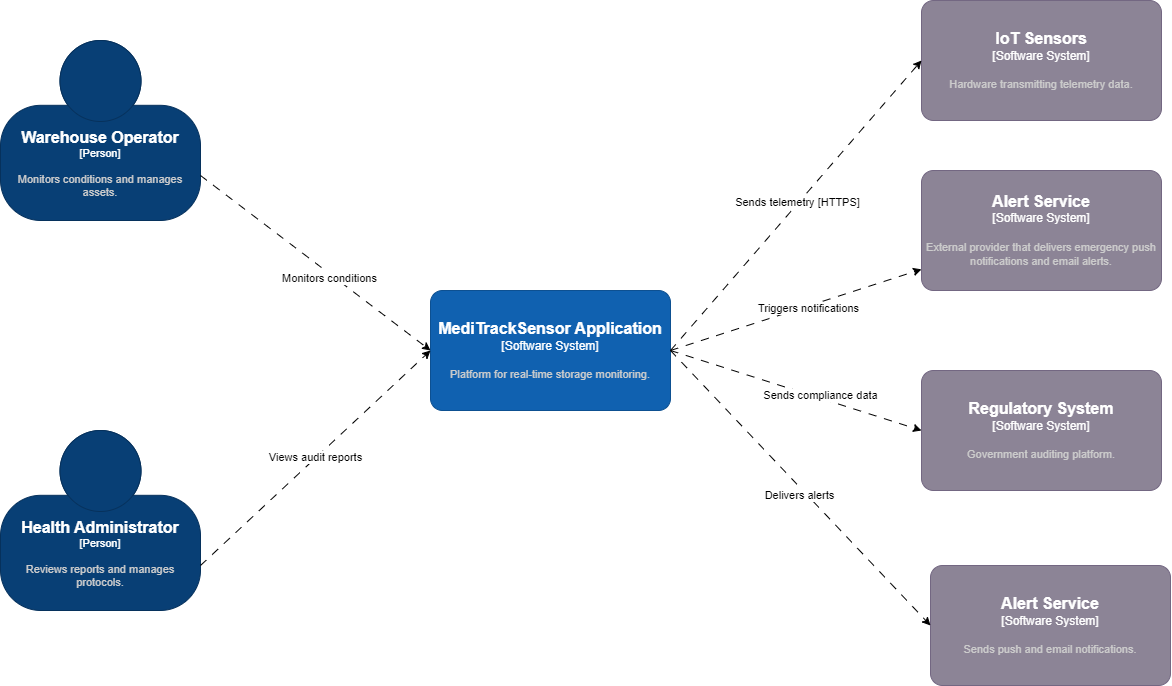

The diagram above was exported from draw.io. Its source (the exported page's mxGraphModel, read from the mxfile embedded in the PNG):
<mxGraphModel dx="2575" dy="1318" grid="1" gridSize="10" guides="1" tooltips="1" connect="1" arrows="1" fold="1" page="1" pageScale="1" pageWidth="827" pageHeight="1169" math="0" shadow="0">
  <root>
    <mxCell id="0" />
    <mxCell id="1" parent="0" />
    <object placeholders="1" c4Name="Warehouse Operator" c4Type="Person" c4Description="Monitors conditions and manages assets." label="&lt;font style=&quot;font-size: 16px&quot;&gt;&lt;b&gt;%c4Name%&lt;/b&gt;&lt;/font&gt;&lt;div&gt;[%c4Type%]&lt;/div&gt;&lt;br&gt;&lt;div&gt;&lt;font style=&quot;font-size: 11px&quot;&gt;&lt;font color=&quot;#cccccc&quot;&gt;%c4Description%&lt;/font&gt;&lt;/div&gt;" id="14g0PXFiNuXwEB3tVSA1-1">
      <mxCell parent="1" style="html=1;fontSize=11;dashed=0;whiteSpace=wrap;fillColor=#083F75;strokeColor=#06315C;fontColor=#ffffff;shape=mxgraph.c4.person2;align=center;metaEdit=1;points=[[0.5,0,0],[1,0.5,0],[1,0.75,0],[0.75,1,0],[0.5,1,0],[0.25,1,0],[0,0.75,0],[0,0.5,0]];resizable=0;" vertex="1">
        <mxGeometry height="180" width="200" x="80" y="60" as="geometry" />
      </mxCell>
    </object>
    <object placeholders="1" c4Name="Health Administrator" c4Type="Person" c4Description="Reviews reports and manages protocols." label="&lt;font style=&quot;font-size: 16px&quot;&gt;&lt;b&gt;%c4Name%&lt;/b&gt;&lt;/font&gt;&lt;div&gt;[%c4Type%]&lt;/div&gt;&lt;br&gt;&lt;div&gt;&lt;font style=&quot;font-size: 11px&quot;&gt;&lt;font color=&quot;#cccccc&quot;&gt;%c4Description%&lt;/font&gt;&lt;/div&gt;" id="14g0PXFiNuXwEB3tVSA1-2">
      <mxCell parent="1" style="html=1;fontSize=11;dashed=0;whiteSpace=wrap;fillColor=#083F75;strokeColor=#06315C;fontColor=#ffffff;shape=mxgraph.c4.person2;align=center;metaEdit=1;points=[[0.5,0,0],[1,0.5,0],[1,0.75,0],[0.75,1,0],[0.5,1,0],[0.25,1,0],[0,0.75,0],[0,0.5,0]];resizable=0;" vertex="1">
        <mxGeometry height="180" width="200" x="80" y="450" as="geometry" />
      </mxCell>
    </object>
    <mxCell id="14g0PXFiNuXwEB3tVSA1-10" edge="1" parent="1" source="14g0PXFiNuXwEB3tVSA1-3" style="rounded=0;orthogonalLoop=1;jettySize=auto;html=1;exitX=1;exitY=0.5;exitDx=0;exitDy=0;exitPerimeter=0;dashed=1;dashPattern=8 8;" target="14g0PXFiNuXwEB3tVSA1-5">
      <mxGeometry relative="1" as="geometry" />
    </mxCell>
    <mxCell id="14g0PXFiNuXwEB3tVSA1-15" connectable="0" parent="14g0PXFiNuXwEB3tVSA1-10" style="edgeLabel;html=1;align=center;verticalAlign=middle;resizable=0;points=[];" value="Triggers notifications" vertex="1">
      <mxGeometry relative="1" x="0.0879" y="-1" as="geometry">
        <mxPoint x="1" as="offset" />
      </mxGeometry>
    </mxCell>
    <object placeholders="1" c4Name="MediTrackSensor Application" c4Type="Software System" c4Description="Platform for real-time storage monitoring." label="&lt;font style=&quot;font-size: 16px&quot;&gt;&lt;b&gt;%c4Name%&lt;/b&gt;&lt;/font&gt;&lt;div&gt;[%c4Type%]&lt;/div&gt;&lt;br&gt;&lt;div&gt;&lt;font style=&quot;font-size: 11px&quot;&gt;&lt;font color=&quot;#cccccc&quot;&gt;%c4Description%&lt;/font&gt;&lt;/div&gt;" id="14g0PXFiNuXwEB3tVSA1-3">
      <mxCell parent="1" style="rounded=1;whiteSpace=wrap;html=1;labelBackgroundColor=none;fillColor=#1061B0;fontColor=#ffffff;align=center;arcSize=10;strokeColor=#0D5091;metaEdit=1;resizable=0;points=[[0.25,0,0],[0.5,0,0],[0.75,0,0],[1,0.25,0],[1,0.5,0],[1,0.75,0],[0.75,1,0],[0.5,1,0],[0.25,1,0],[0,0.75,0],[0,0.5,0],[0,0.25,0]];" vertex="1">
        <mxGeometry height="120" width="240" x="510" y="310" as="geometry" />
      </mxCell>
    </object>
    <object placeholders="1" c4Name="IoT Sensors" c4Type="Software System" c4Description="Hardware transmitting telemetry data." label="&lt;font style=&quot;font-size: 16px&quot;&gt;&lt;b&gt;%c4Name%&lt;/b&gt;&lt;/font&gt;&lt;div&gt;[%c4Type%]&lt;/div&gt;&lt;br&gt;&lt;div&gt;&lt;font style=&quot;font-size: 11px&quot;&gt;&lt;font color=&quot;#cccccc&quot;&gt;%c4Description%&lt;/font&gt;&lt;/div&gt;" id="14g0PXFiNuXwEB3tVSA1-4">
      <mxCell parent="1" style="rounded=1;whiteSpace=wrap;html=1;labelBackgroundColor=none;fillColor=#8C8496;fontColor=#ffffff;align=center;arcSize=10;strokeColor=#736782;metaEdit=1;resizable=0;points=[[0.25,0,0],[0.5,0,0],[0.75,0,0],[1,0.25,0],[1,0.5,0],[1,0.75,0],[0.75,1,0],[0.5,1,0],[0.25,1,0],[0,0.75,0],[0,0.5,0],[0,0.25,0]];" vertex="1">
        <mxGeometry height="120" width="240" x="1001" y="20" as="geometry" />
      </mxCell>
    </object>
    <object placeholders="1" c4Name="Alert Service" c4Type="Software System" c4Description="External provider that delivers emergency push notifications and email alerts." label="&lt;font style=&quot;font-size: 16px&quot;&gt;&lt;b&gt;%c4Name%&lt;/b&gt;&lt;/font&gt;&lt;div&gt;[%c4Type%]&lt;/div&gt;&lt;br&gt;&lt;div&gt;&lt;font style=&quot;font-size: 11px&quot;&gt;&lt;font color=&quot;#cccccc&quot;&gt;%c4Description%&lt;/font&gt;&lt;/div&gt;" id="14g0PXFiNuXwEB3tVSA1-5">
      <mxCell parent="1" style="rounded=1;whiteSpace=wrap;html=1;labelBackgroundColor=none;fillColor=#8C8496;fontColor=#ffffff;align=center;arcSize=10;strokeColor=#736782;metaEdit=1;resizable=0;points=[[0.25,0,0],[0.5,0,0],[0.75,0,0],[1,0.25,0],[1,0.5,0],[1,0.75,0],[0.75,1,0],[0.5,1,0],[0.25,1,0],[0,0.75,0],[0,0.5,0],[0,0.25,0]];" vertex="1">
        <mxGeometry height="120" width="240" x="1001" y="190" as="geometry" />
      </mxCell>
    </object>
    <object placeholders="1" c4Name="Regulatory System" c4Type="Software System" c4Description="Government auditing platform." label="&lt;font style=&quot;font-size: 16px&quot;&gt;&lt;b&gt;%c4Name%&lt;/b&gt;&lt;/font&gt;&lt;div&gt;[%c4Type%]&lt;/div&gt;&lt;br&gt;&lt;div&gt;&lt;font style=&quot;font-size: 11px&quot;&gt;&lt;font color=&quot;#cccccc&quot;&gt;%c4Description%&lt;/font&gt;&lt;/div&gt;" id="14g0PXFiNuXwEB3tVSA1-6">
      <mxCell parent="1" style="rounded=1;whiteSpace=wrap;html=1;labelBackgroundColor=none;fillColor=#8C8496;fontColor=#ffffff;align=center;arcSize=10;strokeColor=#736782;metaEdit=1;resizable=0;points=[[0.25,0,0],[0.5,0,0],[0.75,0,0],[1,0.25,0],[1,0.5,0],[1,0.75,0],[0.75,1,0],[0.5,1,0],[0.25,1,0],[0,0.75,0],[0,0.5,0],[0,0.25,0]];" vertex="1">
        <mxGeometry height="120" width="240" x="1001" y="390" as="geometry" />
      </mxCell>
    </object>
    <mxCell id="14g0PXFiNuXwEB3tVSA1-7" edge="1" parent="1" source="14g0PXFiNuXwEB3tVSA1-1" style="rounded=0;orthogonalLoop=1;jettySize=auto;html=1;exitX=1;exitY=0.75;exitDx=0;exitDy=0;exitPerimeter=0;entryX=0;entryY=0.5;entryDx=0;entryDy=0;entryPerimeter=0;dashed=1;dashPattern=8 8;" target="14g0PXFiNuXwEB3tVSA1-3">
      <mxGeometry relative="1" as="geometry" />
    </mxCell>
    <mxCell id="14g0PXFiNuXwEB3tVSA1-12" connectable="0" parent="14g0PXFiNuXwEB3tVSA1-7" style="edgeLabel;html=1;align=center;verticalAlign=middle;resizable=0;points=[];" value="Monitors conditions" vertex="1">
      <mxGeometry relative="1" x="0.1202" y="-4" as="geometry">
        <mxPoint x="1" as="offset" />
      </mxGeometry>
    </mxCell>
    <mxCell id="14g0PXFiNuXwEB3tVSA1-8" edge="1" parent="1" source="14g0PXFiNuXwEB3tVSA1-2" style="rounded=0;orthogonalLoop=1;jettySize=auto;html=1;exitX=1;exitY=0.75;exitDx=0;exitDy=0;exitPerimeter=0;entryX=0;entryY=0.5;entryDx=0;entryDy=0;entryPerimeter=0;dashed=1;dashPattern=8 8;" target="14g0PXFiNuXwEB3tVSA1-3">
      <mxGeometry relative="1" as="geometry" />
    </mxCell>
    <mxCell id="14g0PXFiNuXwEB3tVSA1-13" connectable="0" parent="14g0PXFiNuXwEB3tVSA1-8" style="edgeLabel;html=1;align=center;verticalAlign=middle;resizable=0;points=[];" value="Views audit reports" vertex="1">
      <mxGeometry relative="1" x="0.0021" y="2" as="geometry">
        <mxPoint as="offset" />
      </mxGeometry>
    </mxCell>
    <mxCell id="14g0PXFiNuXwEB3tVSA1-9" edge="1" parent="1" source="14g0PXFiNuXwEB3tVSA1-3" style="rounded=0;orthogonalLoop=1;jettySize=auto;html=1;exitX=1;exitY=0.5;exitDx=0;exitDy=0;exitPerimeter=0;entryX=0;entryY=0.5;entryDx=0;entryDy=0;entryPerimeter=0;dashed=1;dashPattern=8 8;" target="14g0PXFiNuXwEB3tVSA1-4">
      <mxGeometry relative="1" as="geometry" />
    </mxCell>
    <mxCell id="14g0PXFiNuXwEB3tVSA1-14" connectable="0" parent="14g0PXFiNuXwEB3tVSA1-9" style="edgeLabel;html=1;align=center;verticalAlign=middle;resizable=0;points=[];" value="Sends telemetry [HTTPS]" vertex="1">
      <mxGeometry relative="1" x="0.0233" y="3" as="geometry">
        <mxPoint as="offset" />
      </mxGeometry>
    </mxCell>
    <mxCell id="14g0PXFiNuXwEB3tVSA1-11" edge="1" parent="1" source="14g0PXFiNuXwEB3tVSA1-3" style="rounded=0;orthogonalLoop=1;jettySize=auto;html=1;exitX=1;exitY=0.5;exitDx=0;exitDy=0;exitPerimeter=0;entryX=0;entryY=0.5;entryDx=0;entryDy=0;entryPerimeter=0;dashed=1;dashPattern=8 8;" target="14g0PXFiNuXwEB3tVSA1-6">
      <mxGeometry relative="1" as="geometry" />
    </mxCell>
    <mxCell id="14g0PXFiNuXwEB3tVSA1-16" connectable="0" parent="14g0PXFiNuXwEB3tVSA1-11" style="edgeLabel;html=1;align=center;verticalAlign=middle;resizable=0;points=[];" value="Sends compliance data" vertex="1">
      <mxGeometry relative="1" x="0.1852" y="5" as="geometry">
        <mxPoint y="1" as="offset" />
      </mxGeometry>
    </mxCell>
    <object placeholders="1" c4Name="Alert Service" c4Type="Software System" c4Description="Sends push and email notifications." label="&lt;font style=&quot;font-size: 16px&quot;&gt;&lt;b&gt;%c4Name%&lt;/b&gt;&lt;/font&gt;&lt;div&gt;[%c4Type%]&lt;/div&gt;&lt;br&gt;&lt;div&gt;&lt;font style=&quot;font-size: 11px&quot;&gt;&lt;font color=&quot;#cccccc&quot;&gt;%c4Description%&lt;/font&gt;&lt;/div&gt;" id="14g0PXFiNuXwEB3tVSA1-17">
      <mxCell parent="1" style="rounded=1;whiteSpace=wrap;html=1;labelBackgroundColor=none;fillColor=#8C8496;fontColor=#ffffff;align=center;arcSize=10;strokeColor=#736782;metaEdit=1;resizable=0;points=[[0.25,0,0],[0.5,0,0],[0.75,0,0],[1,0.25,0],[1,0.5,0],[1,0.75,0],[0.75,1,0],[0.5,1,0],[0.25,1,0],[0,0.75,0],[0,0.5,0],[0,0.25,0]];" vertex="1">
        <mxGeometry height="120" width="240" x="1010" y="585" as="geometry" />
      </mxCell>
    </object>
    <mxCell id="14g0PXFiNuXwEB3tVSA1-18" edge="1" parent="1" source="14g0PXFiNuXwEB3tVSA1-3" style="rounded=0;orthogonalLoop=1;jettySize=auto;html=1;entryX=0;entryY=0.5;entryDx=0;entryDy=0;entryPerimeter=0;dashed=1;dashPattern=8 8;exitX=1;exitY=0.5;exitDx=0;exitDy=0;exitPerimeter=0;" target="14g0PXFiNuXwEB3tVSA1-17">
      <mxGeometry relative="1" as="geometry" />
    </mxCell>
    <mxCell id="14g0PXFiNuXwEB3tVSA1-19" connectable="0" parent="14g0PXFiNuXwEB3tVSA1-18" style="edgeLabel;html=1;align=center;verticalAlign=middle;resizable=0;points=[];" value="Delivers alerts" vertex="1">
      <mxGeometry relative="1" x="0.0147" y="-6" as="geometry">
        <mxPoint as="offset" />
      </mxGeometry>
    </mxCell>
  </root>
</mxGraphModel>